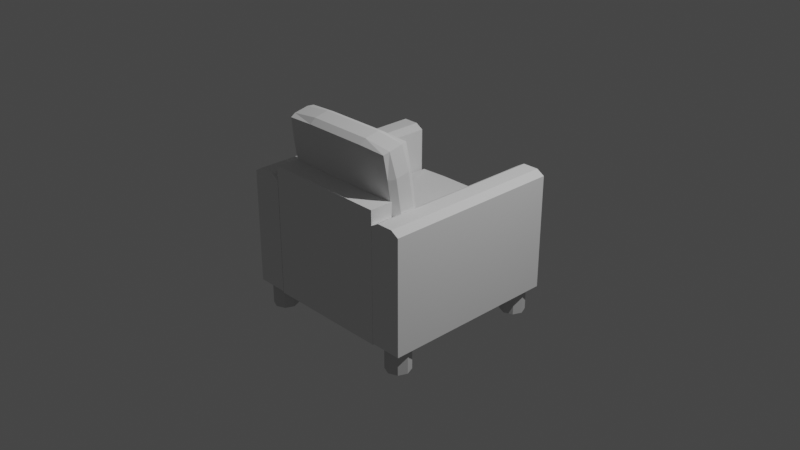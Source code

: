 # Source: simple_sofa.blend  (saved by Blender 2.82.7; exported with 4.5.12 LTS)
import bpy
from mathutils import Matrix  # noqa: F401  (used for matrix-valued properties, if any)

bpy.ops.wm.read_factory_settings(use_empty=True)
scene = bpy.context.scene
scene.name = 'Scene'

# ---- collections
col_collection = bpy.data.collections.new('Collection'); scene.collection.children.link(col_collection)

# ---- materials (node trees are filled in below, after node groups)
mat_material_001 = bpy.data.materials.new('Material.001')
mat_material_001.use_transparent_shadow = False
mat_material_001.preview_render_type = 'CUBE'
mat_material_001.diffuse_color = (0.64, 0.64, 0.64, 1.0)
mat_material_002 = bpy.data.materials.new('Material.002')
mat_material_002.use_transparent_shadow = False
mat_material_002.preview_render_type = 'CUBE'

# ---- material node trees

# ---- world
world_world = bpy.data.worlds.new('World'); scene.world = world_world
world_world.use_nodes = True; world_world.node_tree.nodes.clear()
_N = world_world.node_tree.nodes; _L = world_world.node_tree.links
n0 = _N.new('ShaderNodeOutputWorld'); n0.name = 'World Output'; n0.location = (300, 300)
n1 = _N.new('ShaderNodeBackground'); n1.name = 'Background'; n1.location = (10, 300)
n1.inputs[0].default_value = (0.05088, 0.05088, 0.05088, 1.0)
_L.new(n1.outputs[0], n0.inputs[0])
n0.is_active_output = True
world_world.color = (0.05088, 0.05088, 0.05088)
world_world.use_sun_shadow = False
world_world.sun_shadow_jitter_overblur = 0.0

# ---- cameras
cam_camera = bpy.data.cameras.new('Camera')
cam_camera.clip_end = 100.0
cam_camera.ortho_scale = 7.314

# ---- lights
light_light = bpy.data.lights.new('Light', 'POINT')
light_light.transmission_factor = 0.0
light_light.energy = 1000.0
light_light.shadow_soft_size = 0.1
light_light.shadow_maximum_resolution = 0.006
light_light.use_absolute_resolution = True

# ---- meshes
me_cube_004 = bpy.data.meshes.new('Cube.004')
me_cube_004.from_pydata([(-0.6825, -0.5967, -0.8715), (0.6825, 0.8199, -0.6209), (0.6825, -0.5967, -0.6209), (-0.6825, 0.8199, -0.8715), (0.6825, -0.5967, -0.8715), (-0.6825, -0.5967, -0.6209), (0.6825, 0.8199, -0.8715), (-0.6825, 0.8199, -0.6209), (-0.3576, 1.032, -0.6675), (-0.3576, 1.103, -0.3118), (-0.6705, 1.091, -0.3714), (-0.7152, 1.077, -0.4383), (0.3576, 1.356, -0.4128), (0.6556, 1.343, -0.414), (0.3576, 1.35, -0.6384), (0.6705, 1.312, -0.6325), (-0.3576, 1.356, -0.4128), (-0.6705, 1.312, -0.6325), (-0.6705, 0.4837, -0.2767), (-0.7152, 0.4399, -0.4964), (-0.6705, 0.4266, -0.5633), (-0.3576, 0.1669, -0.2963), (0.3576, 0.1365, -0.4491), (0.3576, 0.1611, -0.5218), (0.6705, 0.1744, -0.455), (-0.3576, 0.4247, -0.5728), (0.3576, 1.032, -0.6675), (0.6705, 1.034, -0.6579), (-0.3576, 0.4956, -0.2172), (0.6556, 1.287, -0.6942), (-0.6705, 1.034, -0.6579), (0.3576, 0.4956, -0.2172), (0.6705, 1.091, -0.3714), (-0.3576, 0.2182, -0.2353), (-0.6556, 0.2302, -0.2405), (0.6556, 0.2302, -0.2405), (0.3576, 0.2182, -0.2353), (0.3576, 0.1669, -0.2963), (0.6556, 0.1744, -0.5206), (-0.3576, 0.1365, -0.4491), (-0.6705, 0.1744, -0.455), (-0.6705, 0.2049, -0.3022), (-0.7152, 0.4704, -0.3436), (0.3576, 1.381, -0.4856), (-0.6556, 0.1744, -0.5206), (-0.7152, 1.047, -0.5911), (-0.3576, 1.381, -0.4856), (-0.3576, 1.35, -0.6384), (-0.6705, 1.343, -0.4797), (-0.6556, 1.343, -0.414), (0.7152, 0.4399, -0.4964), (-0.6556, 1.287, -0.6942), (-0.3576, 1.299, -0.6994), (0.3576, 1.299, -0.6994), (0.7152, 0.4704, -0.3436), (0.6705, 0.4266, -0.5633), (0.7152, -0.04422, -0.0489), (0.6705, 0.2049, -0.3022), (0.7152, 1.077, -0.4383), (0.6705, 1.343, -0.4797), (0.6705, 0.4837, -0.2767), (0.3576, 1.103, -0.3118), (-0.3576, 0.1611, -0.5218), (0.3576, 0.4247, -0.5728), (0.6853, -0.5817, -0.8725), (0.6853, 0.665, -0.8725), (0.7721, 0.7162, -0.8725), (0.7721, -0.5817, -0.8725), (0.9456, -0.5817, -0.8725), (0.9456, -0.5817, 1.104), (0.7721, -0.5817, 1.104), (1.032, -0.5817, -0.8725), (1.032, 0.665, -0.8725), (0.7721, 0.7162, 1.104), (0.9456, 0.7162, 1.104), (0.6853, -0.5817, 1.104), (0.9456, 0.7162, -0.8725), (0.6853, 0.665, 1.104), (1.032, 0.665, 1.104), (1.032, -0.5817, 1.104), (-0.3576, -0.121, -0.3329), (-0.3576, 0.2079, -0.3329), (-0.6705, 0.2079, -0.0489), (-0.3576, 0.2079, 1.125), (-0.6705, 0.1312, 1.125), (-0.6556, 0.2043, -0.3194), (-0.6705, 0.1312, -0.3329), (0.6556, -0.1173, -0.3194), (0.6705, -0.04422, -0.3329), (0.7152, -0.04422, 0.6003), (0.3576, -0.04422, -0.3735), (0.3576, 0.1312, -0.3735), (0.6705, 0.1312, -0.3329), (-0.7152, 0.1312, 0.6003), (-0.3576, -0.04422, 1.166), (0.3576, -0.121, -0.3329), (-0.3576, -0.1319, 0.6003), (0.3576, 0.2763, -0.0489), (0.6556, -0.1173, 1.112), (0.6705, -0.121, 0.6003), (0.6705, -0.121, -0.0489), (0.3576, -0.1319, -0.0489), (-0.3576, -0.1319, -0.0489), (0.6705, 0.2079, -0.0489), (0.3576, 0.2079, -0.3329), (0.6556, 0.2043, 1.112), (-0.3576, 0.2763, 0.6003), (-0.6705, 0.2079, 0.6003), (-0.6556, 0.2043, 1.112), (-0.3576, 0.2763, -0.0489), (0.3576, -0.04422, 1.166), (0.3576, 0.2079, 1.125), (0.6705, -0.04422, 1.125), (-0.3576, 0.1312, 1.166), (-0.7152, -0.04422, 0.6003), (-0.6705, -0.121, -0.0489), (-0.6705, -0.121, 0.6003), (-0.3576, 0.1312, -0.3735), (-0.6556, -0.1173, 1.112), (-0.6705, -0.04422, 1.125), (-0.6556, -0.1173, -0.3194), (-0.7152, 0.1312, -0.0489), (-0.7152, -0.04422, -0.0489), (-0.6705, -0.04422, -0.3329), (0.7152, 0.1312, 0.6003), (0.6705, 0.1312, 1.125), (0.6705, 0.2079, 0.6003), (0.6556, 0.2043, -0.3194), (0.7152, 0.1312, -0.0489), (-0.3576, -0.04422, -0.3735), (-1.032, -0.5817, 1.104), (0.3576, 0.1312, 1.166), (0.3576, 0.2763, 0.6003), (0.3576, -0.121, 1.125), (-0.3576, -0.121, 1.125), (0.3576, -0.1319, 0.6003), (-0.7721, 0.7162, 1.104), (-0.6853, 0.665, 1.104), (-1.032, 0.665, 1.104), (-0.6853, -0.5817, 1.104), (-0.6825, -0.5843, -0.613), (0.6825, -0.5843, -0.613), (0.6825, -0.1501, -0.613), (0.6825, -0.1501, 1.099), (-0.6825, -0.1501, 1.099), (-0.6825, -0.5843, 1.099), (-0.6825, -0.1501, -0.613), (0.6825, -0.5843, 1.099), (0.7152, 1.047, -0.5911), (-0.9456, 0.7162, 1.104), (-1.032, 0.665, -0.8725), (-0.9456, -0.5817, 1.104), (-0.7721, -0.5817, 1.104), (-1.032, -0.5817, -0.8725), (-0.7721, -0.5817, -0.8725), (-0.9456, -0.5817, -0.8725), (-0.7721, 0.7162, -0.8725), (-0.6853, 0.665, -0.8725), (-0.6853, -0.5817, -0.8725), (-0.9456, 0.7162, -0.8725), (-0.8612, -0.8461, 1.06), (-0.8612, -0.5566, 1.06), (-0.9553, -0.8461, 1.021), (-0.9553, -0.5566, 1.021), (-0.9943, -0.5566, 0.9273), (-0.9943, -0.8461, 0.9273), (-0.9553, -0.5566, 0.8332), (-0.8612, -0.5566, 0.7942), (-0.8612, -0.8461, 0.7942), (-0.7671, -0.5566, 0.8332), (-0.7282, -0.5566, 0.9273), (-0.7282, -0.8461, 0.9273), (-0.7671, -0.5566, 1.021), (-0.9553, -0.8461, 0.8332), (-0.7671, -0.8461, 0.8332), (-0.7671, -0.8461, 1.021), (0.8612, -0.5566, 1.06), (0.7671, -0.8461, 1.021), (0.7671, -0.5566, 1.021), (0.7282, -0.8461, 0.9273), (0.7282, -0.5566, 0.9273), (0.7671, -0.5566, 0.8332), (0.8612, -0.5566, 0.7942), (0.8612, -0.8461, 0.7942), (0.9553, -0.8461, 0.8332), (0.9553, -0.5566, 0.8332), (0.9943, -0.5566, 0.9273), (0.9943, -0.8461, 0.9273), (0.9553, -0.8461, 1.021), (0.9553, -0.5566, 1.021), (0.8612, -0.8461, 1.06), (0.7671, -0.8461, 0.8332), (0.8612, -0.8461, -0.5756), (0.7671, -0.8461, -0.6146), (0.7671, -0.5566, -0.6146), (0.7282, -0.8461, -0.7087), (0.7282, -0.5566, -0.7087), (0.7671, -0.8461, -0.8028), (0.7671, -0.5566, -0.8028), (0.8612, -0.8461, -0.8417), (0.8612, -0.5566, -0.8417), (0.9553, -0.5566, -0.8028), (0.9553, -0.8461, -0.8028), (0.9943, -0.5566, -0.7087), (0.9943, -0.8461, -0.7087), (0.9553, -0.5566, -0.6146), (0.9553, -0.8461, -0.6146), (0.8612, -0.5566, -0.5756), (-0.8612, -0.5566, -0.5756), (-0.9553, -0.8461, -0.6146), (-0.9553, -0.5566, -0.6146), (-0.9943, -0.8461, -0.7087), (-0.9943, -0.5566, -0.7087), (-0.9553, -0.5566, -0.8028), (-0.8612, -0.8461, -0.8417), (-0.8612, -0.5566, -0.8417), (-0.7671, -0.8461, -0.8028), (-0.7671, -0.5566, -0.8028), (-0.7282, -0.8461, -0.7087), (-0.7282, -0.5566, -0.7087), (-0.7671, -0.5566, -0.6146), (-0.7671, -0.8461, -0.6146), (-0.8612, -0.8461, -0.5756), (-0.9553, -0.8461, -0.8028)], [], [(6, 0, 3), (4, 0, 6), (1, 4, 6), (2, 4, 1), (7, 2, 1), (5, 2, 7), (3, 5, 7), (0, 5, 3), (5, 4, 2), (0, 4, 5), (3, 1, 6), (7, 1, 3), (51, 8, 30), (52, 8, 51), (49, 9, 16), (10, 9, 49), (34, 21, 33), (41, 21, 34), (49, 11, 10), (48, 11, 49), (13, 43, 12), (59, 43, 13), (29, 148, 27), (15, 148, 29), (32, 54, 58), (60, 54, 32), (59, 14, 43), (15, 14, 59), (43, 16, 12), (46, 16, 43), (53, 47, 14), (52, 47, 53), (48, 45, 11), (17, 45, 48), (11, 18, 10), (42, 18, 11), (30, 19, 45), (20, 19, 30), (41, 39, 21), (40, 39, 41), (21, 36, 33), (37, 36, 21), (62, 22, 39), (23, 22, 62), (37, 24, 57), (22, 24, 37), (10, 28, 9), (18, 28, 10), (52, 26, 8), (53, 26, 52), (8, 63, 25), (26, 63, 8), (27, 63, 26), (55, 63, 27), (20, 62, 44), (25, 62, 20), (9, 31, 61), (28, 31, 9), (63, 38, 23), (55, 38, 63), (53, 27, 26), (29, 27, 53), (8, 20, 30), (25, 20, 8), (33, 31, 28), (36, 31, 33), (12, 32, 13), (61, 32, 12), (39, 37, 21), (22, 37, 39), (31, 35, 60), (36, 35, 31), (18, 33, 28), (34, 33, 18), (61, 16, 9), (12, 16, 61), (36, 57, 35), (37, 57, 36), (45, 42, 11), (19, 42, 45), (22, 38, 24), (23, 38, 22), (40, 62, 39), (44, 62, 40), (42, 40, 41), (19, 40, 42), (18, 41, 34), (42, 41, 18), (14, 46, 43), (47, 46, 14), (19, 44, 40), (20, 44, 19), (17, 30, 45), (51, 30, 17), (46, 17, 48), (47, 17, 46), (16, 48, 49), (46, 48, 16), (58, 50, 148), (54, 50, 58), (47, 51, 17), (52, 51, 47), (15, 53, 14), (29, 53, 15), (50, 57, 24), (54, 57, 50), (55, 24, 38), (50, 24, 55), (88, 128, 56), (92, 128, 88), (54, 35, 57), (60, 35, 54), (59, 32, 58), (13, 32, 59), (148, 55, 27), (50, 55, 148), (61, 60, 32), (31, 60, 61), (25, 23, 62), (63, 23, 25), (66, 68, 67), (76, 68, 66), (65, 67, 64), (66, 67, 65), (69, 67, 68), (70, 67, 69), (79, 68, 71), (69, 68, 79), (77, 70, 73), (75, 70, 77), (78, 69, 79), (74, 69, 78), (76, 71, 68), (72, 71, 76), (69, 73, 70), (74, 73, 69), (64, 77, 65), (75, 77, 64), (67, 75, 64), (70, 75, 67), (73, 76, 66), (74, 76, 73), (78, 76, 74), (72, 76, 78), (65, 73, 66), (77, 73, 65), (71, 78, 79), (72, 78, 71), (120, 102, 115), (80, 102, 120), (85, 109, 81), (82, 109, 85), (108, 113, 83), (84, 113, 108), (85, 121, 82), (86, 121, 85), (127, 91, 104), (92, 91, 127), (87, 56, 100), (88, 56, 87), (56, 99, 100), (89, 99, 56), (92, 90, 91), (88, 90, 92), (121, 107, 82), (93, 107, 121), (84, 94, 113), (119, 94, 84), (82, 106, 109), (107, 106, 82), (80, 101, 102), (95, 101, 80), (102, 135, 96), (101, 135, 102), (100, 135, 101), (99, 135, 100), (116, 134, 118), (96, 134, 116), (109, 132, 97), (106, 132, 109), (135, 98, 133), (99, 98, 135), (95, 100, 101), (87, 100, 95), (102, 116, 115), (96, 116, 102), (83, 132, 106), (111, 132, 83), (104, 103, 127), (97, 103, 104), (113, 110, 131), (94, 110, 113), (132, 105, 126), (111, 105, 132), (107, 83, 106), (108, 83, 107), (97, 81, 109), (104, 81, 97), (134, 110, 94), (133, 110, 134), (111, 125, 105), (131, 125, 111), (93, 119, 84), (114, 119, 93), (110, 98, 112), (133, 98, 110), (119, 134, 94), (118, 134, 119), (113, 111, 83), (131, 111, 113), (115, 114, 122), (116, 114, 115), (107, 84, 108), (93, 84, 107), (91, 129, 117), (90, 129, 91), (114, 118, 119), (116, 118, 114), (123, 115, 122), (120, 115, 123), (121, 114, 93), (122, 114, 121), (95, 129, 90), (80, 129, 95), (81, 86, 85), (117, 86, 81), (89, 125, 112), (124, 125, 89), (129, 120, 123), (80, 120, 129), (88, 95, 90), (87, 95, 88), (86, 122, 121), (123, 122, 86), (103, 124, 128), (126, 124, 103), (99, 112, 98), (89, 112, 99), (124, 105, 125), (126, 105, 124), (92, 103, 128), (127, 103, 92), (56, 124, 89), (128, 124, 56), (117, 123, 86), (129, 123, 117), (153, 138, 150), (130, 138, 153), (131, 112, 125), (110, 112, 131), (97, 126, 103), (132, 126, 97), (96, 133, 134), (135, 133, 96), (157, 136, 137), (156, 136, 157), (138, 159, 150), (149, 159, 138), (136, 159, 149), (156, 159, 136), (154, 139, 152), (158, 139, 154), (158, 137, 139), (157, 137, 158), (15, 58, 148), (59, 58, 15), (151, 136, 149), (152, 136, 151), (159, 153, 150), (155, 153, 159), (138, 151, 149), (130, 151, 138), (137, 152, 139), (136, 152, 137), (130, 155, 151), (153, 155, 130), (151, 154, 152), (155, 154, 151), (157, 154, 156), (158, 154, 157), (156, 155, 159), (154, 155, 156), (91, 81, 104), (117, 81, 91), (140, 147, 145), (141, 147, 140), (146, 143, 142), (144, 143, 146), (144, 147, 143), (145, 147, 144), (146, 145, 144), (140, 145, 146), (142, 140, 146), (141, 140, 142), (141, 143, 147), (142, 143, 141), (163, 160, 161), (162, 160, 163), (164, 162, 163), (165, 162, 164), (166, 165, 164), (173, 165, 166), (167, 173, 166), (168, 173, 167), (169, 168, 167), (174, 168, 169), (170, 174, 169), (171, 174, 170), (172, 171, 170), (175, 171, 172), (161, 175, 172), (160, 175, 161), (178, 190, 176), (177, 190, 178), (180, 177, 178), (179, 177, 180), (181, 179, 180), (191, 179, 181), (182, 191, 181), (183, 191, 182), (185, 183, 182), (184, 183, 185), (186, 184, 185), (187, 184, 186), (189, 187, 186), (188, 187, 189), (176, 188, 189), (190, 188, 176), (177, 184, 188), (194, 192, 207), (193, 192, 194), (196, 193, 194), (195, 193, 196), (198, 195, 196), (197, 195, 198), (200, 197, 198), (199, 197, 200), (201, 199, 200), (202, 199, 201), (203, 202, 201), (204, 202, 203), (205, 204, 203), (206, 204, 205), (207, 206, 205), (192, 206, 207), (192, 202, 193), (210, 222, 208), (209, 222, 210), (212, 209, 210), (211, 209, 212), (213, 211, 212), (223, 211, 213), (215, 223, 213), (214, 223, 215), (217, 214, 215), (216, 214, 217), (219, 216, 217), (218, 216, 219), (220, 218, 219), (221, 218, 220), (208, 221, 220), (222, 221, 208), (214, 221, 223), (168, 175, 173), (191, 177, 179), (177, 188, 190), (188, 184, 187), (184, 191, 183), (191, 184, 177), (193, 202, 195), (195, 202, 197), (197, 202, 199), (202, 206, 204), (206, 202, 192), (223, 221, 211), (211, 221, 209), (209, 221, 222), (221, 216, 218), (216, 221, 214), (173, 162, 165), (162, 173, 160), (160, 173, 175), (175, 174, 171), (174, 175, 168)])
me_cube_004.polygons.foreach_set('material_index', [1, 1, 1, 1, 1, 1, 1, 1, 1, 1, 1, 1, 1, 1, 1, 1, 1, 1, 1, 1, 1, 1, 1, 1, 1, 1, 1, 1, 1, 1, 1, 1, 1, 1, 1, 1, 1, 1, 1, 1, 1, 1, 1, 1, 1, 1, 1, 1, 1, 1, 1, 1, 1, 1, 1, 1, 1, 1, 1, 1, 1, 1, 1, 1, 1, 1, 1, 1, 1, 1, 1, 1, 1, 1, 1, 1, 1, 1, 1, 1, 1, 1, 1, 1, 1, 1, 1, 1, 1, 1, 1, 1, 1, 1, 1, 1, 1, 1, 1, 1, 1, 1, 1, 1, 1, 1, 1, 1, 1, 1, 1, 1, 1, 1, 1, 1, 1, 1, 1, 1, 1, 1, 1, 1, 1, 1, 1, 1, 1, 1, 1, 1, 1, 1, 1, 1, 1, 1, 1, 1, 1, 1, 1, 1, 1, 1, 1, 1, 1, 1, 1, 1, 1, 1, 1, 1, 1, 1, 1, 1, 1, 1, 1, 1, 1, 1, 1, 1, 1, 1, 1, 1, 1, 1, 1, 1, 1, 1, 1, 1, 1, 1, 1, 1, 1, 1, 1, 1, 1, 1, 1, 1, 1, 1, 1, 1, 1, 1, 1, 1, 1, 1, 1, 1, 1, 1, 1, 1, 1, 1, 1, 1, 1, 1, 1, 1, 1, 1, 1, 1, 1, 1, 1, 1, 1, 1, 1, 1, 1, 1, 1, 1, 1, 1, 1, 1, 1, 1, 1, 1, 1, 1, 1, 1, 1, 1, 1, 1, 1, 1, 1, 1, 1, 1, 1, 1, 1, 1, 1, 1, 1, 1, 1, 1, 1, 1, 1, 1, 1, 1, 1, 1, 1, 1, 1, 1, 1, 1, 1, 1, 1, 1, 1, 1, 0, 0, 0, 0, 0, 0, 0, 0, 0, 0, 0, 0, 0, 0, 0, 0, 0, 0, 0, 0, 0, 0, 0, 0, 0, 0, 0, 0, 0, 0, 0, 0, 0, 0, 0, 0, 0, 0, 0, 0, 0, 0, 0, 0, 0, 0, 0, 0, 0, 0, 0, 0, 0, 0, 0, 0, 0, 0, 0, 0, 0, 0, 0, 0, 0, 0, 0, 0, 0, 0, 0, 0, 0, 0, 0, 0, 0, 0, 0, 0, 0, 0, 0, 0, 0, 0, 0, 0, 0, 0, 0, 0, 0, 0, 0, 0, 0, 0, 0, 0])
_uv = me_cube_004.uv_layers.new(name='UVMap')
_uv.uv.foreach_set('vector', [0.3617, 0.4478, 0.5597, 0.2423, 0.5597, 0.4478, 0.3617, 0.2423, 0.5597, 0.2423, 0.3617, 0.4478, 0.3253, 0.4478, 0.3617, 0.2423, 0.3617, 0.4478, 0.3253, 0.2423, 0.3617, 0.2423, 0.3253, 0.4478, 0.5597, 0.0004566, 0.3617, 0.2059, 0.3617, 0.0004567, 0.5597, 0.2059, 0.3617, 0.2059, 0.5597, 0.0004566, 0.5597, 0.4478, 0.596, 0.2423, 0.596, 0.4478, 0.5597, 0.2423, 0.596, 0.2423, 0.5597, 0.4478, 0.5597, 0.2059, 0.3617, 0.2423, 0.3617, 0.2059, 0.5597, 0.2423, 0.3617, 0.2423, 0.5597, 0.2059, 0.5597, 0.4478, 0.3617, 0.4841, 0.3617, 0.4478, 0.5597, 0.4841, 0.3617, 0.4841, 0.5597, 0.4478, 0.9439, 0.002624, 0.9067, 0.04587, 0.9068, 0.0004619, 0.9458, 0.04586, 0.9067, 0.04587, 0.9439, 0.002624, 0.944, 0.1939, 0.9067, 0.15, 0.9463, 0.1503, 0.9066, 0.1963, 0.9067, 0.15, 0.944, 0.1939, 0.9554, 0.1755, 0.9657, 0.2194, 0.9542, 0.2191, 0.9652, 0.1735, 0.9657, 0.2194, 0.9554, 0.1755, 0.9982, 0.1674, 0.9878, 0.1291, 0.9996, 0.1299, 0.9883, 0.1687, 0.9878, 0.1291, 0.9982, 0.1674, 0.9979, 0.3662, 0.9882, 0.3223, 0.9994, 0.3225, 0.9882, 0.3682, 0.9882, 0.3223, 0.9979, 0.3662, 0.9203, 0.3661, 0.9101, 0.3284, 0.922, 0.3284, 0.9104, 0.3681, 0.9101, 0.3284, 0.9203, 0.3661, 0.8759, 0.3302, 0.8878, 0.2414, 0.8876, 0.3294, 0.8759, 0.2414, 0.8878, 0.2414, 0.8759, 0.3302, 0.9882, 0.3682, 0.9657, 0.3223, 0.9882, 0.3223, 0.9652, 0.3681, 0.9657, 0.3223, 0.9882, 0.3682, 0.9882, 0.3223, 0.9994, 0.2191, 0.9994, 0.3225, 0.9883, 0.2194, 0.9994, 0.2191, 0.9882, 0.3223, 0.9542, 0.3226, 0.9657, 0.2194, 0.9657, 0.3223, 0.9542, 0.2191, 0.9657, 0.2194, 0.9542, 0.3226, 0.9883, 0.1687, 0.9654, 0.1281, 0.9878, 0.1291, 0.9651, 0.1678, 0.9654, 0.1281, 0.9883, 0.1687, 0.9878, 0.1291, 0.9996, 0.04109, 0.9996, 0.1299, 0.9877, 0.04109, 0.9996, 0.04109, 0.9878, 0.1291, 0.9535, 0.1281, 0.9653, 0.04007, 0.9654, 0.1281, 0.9535, 0.03928, 0.9653, 0.04007, 0.9535, 0.1281, 0.9652, 0.1735, 0.9883, 0.2194, 0.9657, 0.2194, 0.9882, 0.1735, 0.9883, 0.2194, 0.9652, 0.1735, 0.9657, 0.2194, 0.9542, 0.3226, 0.9542, 0.2191, 0.9657, 0.3223, 0.9542, 0.3226, 0.9657, 0.2194, 0.9994, 0.2191, 0.9882, 0.3223, 0.9883, 0.2194, 0.9994, 0.3225, 0.9882, 0.3223, 0.9994, 0.2191, 0.9657, 0.3223, 0.9882, 0.3682, 0.9652, 0.3681, 0.9882, 0.3223, 0.9882, 0.3682, 0.9657, 0.3223, 0.9066, 0.1963, 0.8179, 0.1499, 0.9067, 0.15, 0.8171, 0.1962, 0.8179, 0.1499, 0.9066, 0.1963, 0.9458, 0.04586, 0.9067, 0.1496, 0.9067, 0.04587, 0.9458, 0.1496, 0.9067, 0.1496, 0.9458, 0.04586, 0.9067, 0.04587, 0.8176, 0.1496, 0.8176, 0.04587, 0.9067, 0.1496, 0.8176, 0.1496, 0.9067, 0.04587, 0.9068, 0.195, 0.8176, 0.1496, 0.9067, 0.1496, 0.8177, 0.195, 0.8176, 0.1496, 0.9068, 0.195, 0.8177, 0.0004566, 0.7787, 0.04586, 0.7805, 0.002616, 0.8176, 0.04587, 0.7787, 0.04586, 0.8177, 0.0004566, 0.9067, 0.15, 0.8177, 0.04656, 0.9065, 0.04661, 0.8179, 0.1499, 0.8177, 0.04656, 0.9067, 0.15, 0.8176, 0.1496, 0.7805, 0.1929, 0.7787, 0.1496, 0.8177, 0.195, 0.7805, 0.1929, 0.8176, 0.1496, 0.9458, 0.1496, 0.9068, 0.195, 0.9067, 0.1496, 0.9439, 0.1929, 0.9068, 0.195, 0.9458, 0.1496, 0.9067, 0.04587, 0.8177, 0.0004566, 0.9068, 0.0004619, 0.8176, 0.04587, 0.8177, 0.0004566, 0.9067, 0.04587, 0.7775, 0.1502, 0.8177, 0.04656, 0.8179, 0.1499, 0.7775, 0.04627, 0.8177, 0.04656, 0.7775, 0.1502, 0.9463, 0.04627, 0.9065, 0.0002081, 0.9439, 0.002624, 0.9065, 0.04661, 0.9065, 0.0002081, 0.9463, 0.04627, 0.9883, 0.2194, 0.9657, 0.3223, 0.9657, 0.2194, 0.9882, 0.3223, 0.9657, 0.3223, 0.9883, 0.2194, 0.8177, 0.04656, 0.7797, 0.002861, 0.817, 0.0003802, 0.7775, 0.04627, 0.7797, 0.002861, 0.8177, 0.04656, 0.8171, 0.1962, 0.7775, 0.1502, 0.8179, 0.1499, 0.7797, 0.1937, 0.7775, 0.1502, 0.8171, 0.1962, 0.9065, 0.04661, 0.9463, 0.1503, 0.9067, 0.15, 0.9463, 0.04627, 0.9463, 0.1503, 0.9065, 0.04661, 0.9542, 0.3226, 0.9652, 0.3681, 0.9554, 0.3661, 0.9657, 0.3223, 0.9652, 0.3681, 0.9542, 0.3226, 0.9654, 0.1281, 0.9877, 0.04109, 0.9878, 0.1291, 0.9653, 0.04007, 0.9877, 0.04109, 0.9654, 0.1281, 0.9882, 0.3223, 0.9979, 0.3662, 0.9882, 0.3682, 0.9994, 0.3225, 0.9979, 0.3662, 0.9882, 0.3223, 0.9882, 0.1735, 0.9994, 0.2191, 0.9883, 0.2194, 0.9979, 0.1755, 0.9994, 0.2191, 0.9882, 0.1735, 0.9877, 0.04109, 0.9648, 0.0004566, 0.988, 0.001303, 0.9653, 0.04007, 0.9648, 0.0004566, 0.9877, 0.04109, 0.9996, 0.04109, 0.988, 0.001303, 0.9979, 0.003304, 0.9877, 0.04109, 0.988, 0.001303, 0.9996, 0.04109, 0.9657, 0.3223, 0.9883, 0.2194, 0.9882, 0.3223, 0.9657, 0.2194, 0.9883, 0.2194, 0.9657, 0.3223, 0.9653, 0.04007, 0.955, 0.001701, 0.9648, 0.0004566, 0.9535, 0.03928, 0.955, 0.001701, 0.9653, 0.04007, 0.9651, 0.1678, 0.9535, 0.1281, 0.9654, 0.1281, 0.9552, 0.1658, 0.9535, 0.1281, 0.9651, 0.1678, 0.9883, 0.2194, 0.9652, 0.1735, 0.9882, 0.1735, 0.9657, 0.2194, 0.9652, 0.1735, 0.9883, 0.2194, 0.9994, 0.2191, 0.9882, 0.1735, 0.9979, 0.1755, 0.9883, 0.2194, 0.9882, 0.1735, 0.9994, 0.2191, 0.8876, 0.3294, 0.9102, 0.2404, 0.9101, 0.3284, 0.8878, 0.2414, 0.9102, 0.2404, 0.8876, 0.3294, 0.9657, 0.2194, 0.9554, 0.1755, 0.9652, 0.1735, 0.9542, 0.2191, 0.9554, 0.1755, 0.9657, 0.2194, 0.9652, 0.3681, 0.9542, 0.3226, 0.9657, 0.3223, 0.9554, 0.3661, 0.9542, 0.3226, 0.9652, 0.3681, 0.9102, 0.2404, 0.8875, 0.2016, 0.9106, 0.2008, 0.8878, 0.2414, 0.8875, 0.2016, 0.9102, 0.2404, 0.922, 0.2396, 0.9106, 0.2008, 0.9205, 0.202, 0.9102, 0.2404, 0.9106, 0.2008, 0.922, 0.2396, 0.6524, 0.2011, 0.678, 0.2429, 0.6528, 0.2428, 0.6783, 0.2011, 0.678, 0.2429, 0.6524, 0.2011, 0.8878, 0.2414, 0.8775, 0.2036, 0.8875, 0.2016, 0.8759, 0.2414, 0.8775, 0.2036, 0.8878, 0.2414, 0.8872, 0.369, 0.8759, 0.3302, 0.8876, 0.3294, 0.8773, 0.3677, 0.8759, 0.3302, 0.8872, 0.369, 0.9101, 0.3284, 0.922, 0.2396, 0.922, 0.3284, 0.9102, 0.2404, 0.922, 0.2396, 0.9101, 0.3284, 0.9065, 0.04661, 0.817, 0.0003802, 0.9065, 0.0002081, 0.8177, 0.04656, 0.817, 0.0003802, 0.9065, 0.04661, 0.8176, 0.04587, 0.7787, 0.1496, 0.7787, 0.04586, 0.8176, 0.1496, 0.7787, 0.1496, 0.8176, 0.04587, 0.2235, 0.1932, 0.1983, 0.004947, 0.2235, 0.004947, 0.1983, 0.1932, 0.1983, 0.004947, 0.2235, 0.1932, 0.2361, 0.1858, 0.2235, 0.004947, 0.2361, 0.004947, 0.2235, 0.1932, 0.2235, 0.004947, 0.2361, 0.1858, 0.736, 0.4834, 0.7109, 0.1967, 0.736, 0.1967, 0.7109, 0.4834, 0.7109, 0.1967, 0.736, 0.4834, 0.7486, 0.4834, 0.736, 0.1967, 0.7486, 0.1967, 0.736, 0.4834, 0.736, 0.1967, 0.7486, 0.4834, 0.2361, 0.1858, 0.2235, 0.004946, 0.2235, 0.1932, 0.2361, 0.004946, 0.2235, 0.004946, 0.2361, 0.1858, 0.1858, 0.1858, 0.1983, 0.004946, 0.1858, 0.004946, 0.1983, 0.1932, 0.1983, 0.004946, 0.1858, 0.1858, 0.1983, 0.1932, 0.1858, 0.004947, 0.1983, 0.004947, 0.1858, 0.1858, 0.1858, 0.004947, 0.1983, 0.1932, 0.1983, 0.004946, 0.2235, 0.1932, 0.2235, 0.004946, 0.1983, 0.1932, 0.2235, 0.1932, 0.1983, 0.004946, 0.1825, 0.00137, 0.001708, 0.2881, 0.001708, 0.00137, 0.1825, 0.2881, 0.001708, 0.2881, 0.1825, 0.00137, 0.7109, 0.1967, 0.6983, 0.4834, 0.6983, 0.1967, 0.7109, 0.4834, 0.6983, 0.4834, 0.7109, 0.1967, 0.8492, 0.4827, 0.824, 0.1959, 0.8492, 0.1959, 0.824, 0.4827, 0.824, 0.1959, 0.8492, 0.4827, 0.8094, 0.4827, 0.824, 0.1959, 0.824, 0.4827, 0.8094, 0.1959, 0.824, 0.1959, 0.8094, 0.4827, 0.8638, 0.1959, 0.8492, 0.4827, 0.8492, 0.1959, 0.8638, 0.4827, 0.8492, 0.4827, 0.8638, 0.1959, 0.001708, 0.00137, 0.1825, 0.2881, 0.001708, 0.2881, 0.1825, 0.00137, 0.1825, 0.2881, 0.001708, 0.00137, 0.5705, 0.1922, 0.6098, 0.1489, 0.6097, 0.1943, 0.5685, 0.1489, 0.6098, 0.1489, 0.5705, 0.1922, 0.5698, 0.0009382, 0.6096, 0.04476, 0.5674, 0.04432, 0.6092, -0.001581, 0.6096, 0.04476, 0.5698, 0.0009382, 0.9492, 0.2616, 0.9605, 0.3054, 0.9479, 0.3052, 0.9602, 0.2596, 0.9605, 0.3054, 0.9492, 0.2616, 0.004342, 0.2877, 0.0157, 0.3277, 0.002836, 0.3273, 0.01537, 0.286, 0.0157, 0.3277, 0.004342, 0.2877, 0.9492, 0.2616, 0.9605, 0.3054, 0.9479, 0.3052, 0.9602, 0.2596, 0.9605, 0.3054, 0.9492, 0.2616, 0.6414, 0.2028, 0.6528, 0.2428, 0.6399, 0.2424, 0.6524, 0.2011, 0.6528, 0.2428, 0.6414, 0.2028, 0.6528, 0.2428, 0.6397, 0.3363, 0.6399, 0.2424, 0.6525, 0.3362, 0.6397, 0.3363, 0.6528, 0.2428, 0.9602, 0.2596, 0.9858, 0.3055, 0.9605, 0.3054, 0.986, 0.2596, 0.9858, 0.3055, 0.9602, 0.2596, 0.0157, 0.3277, 0.002587, 0.4213, 0.002836, 0.3273, 0.01544, 0.4211, 0.002587, 0.4213, 0.0157, 0.3277, 0.9602, 0.2596, 0.9858, 0.3055, 0.9605, 0.3054, 0.986, 0.2596, 0.9858, 0.3055, 0.9602, 0.2596, 0.6092, -0.001581, 0.7034, 0.04483, 0.6096, 0.04476, 0.7036, -0.001731, 0.7034, 0.04483, 0.6092, -0.001581, 0.5685, 0.1489, 0.6098, 0.04518, 0.6098, 0.1489, 0.5685, 0.04517, 0.6098, 0.04518, 0.5685, 0.1489, 0.6098, 0.1489, 0.7039, 0.04518, 0.7039, 0.1489, 0.6098, 0.04518, 0.7039, 0.04518, 0.6098, 0.1489, 0.6097, -0.0002353, 0.7039, 0.04518, 0.6098, 0.04518, 0.7039, -0.0002459, 0.7039, 0.04518, 0.6097, -0.0002353, 0.7039, 0.1943, 0.7801, 0.1489, 0.7781, 0.1922, 0.7039, 0.1489, 0.7801, 0.1489, 0.7039, 0.1943, 0.6096, 0.04476, 0.7034, 0.1483, 0.6096, 0.1479, 0.7034, 0.04483, 0.7034, 0.1483, 0.6096, 0.04476, 0.7039, 0.04518, 0.7781, 0.001919, 0.7801, 0.04516, 0.7039, -0.0002459, 0.7781, 0.001919, 0.7039, 0.04518, 0.5685, 0.04517, 0.6097, -0.0002353, 0.6098, 0.04518, 0.5705, 0.001927, 0.6097, -0.0002353, 0.5685, 0.04517, 0.6098, 0.1489, 0.7039, 0.1943, 0.6097, 0.1943, 0.7039, 0.1489, 0.7039, 0.1943, 0.6098, 0.1489, 0.7803, 0.04446, 0.7034, 0.1483, 0.7034, 0.04483, 0.7803, 0.1487, 0.7034, 0.1483, 0.7803, 0.04446, 0.5671, 0.1482, 0.6091, 0.1945, 0.5695, 0.1919, 0.6096, 0.1479, 0.6091, 0.1945, 0.5671, 0.1482, 0.9605, 0.3054, 0.9858, 0.4084, 0.9604, 0.4084, 0.9858, 0.3055, 0.9858, 0.4084, 0.9605, 0.3054, 0.7034, 0.1483, 0.7781, 0.1922, 0.7035, 0.1948, 0.7803, 0.1487, 0.7781, 0.1922, 0.7034, 0.1483, 0.7036, -0.001731, 0.7803, 0.04446, 0.7034, 0.04483, 0.7782, 0.0009729, 0.7803, 0.04446, 0.7036, -0.001731, 0.6096, 0.1479, 0.5674, 0.04432, 0.6096, 0.04476, 0.5671, 0.1482, 0.5674, 0.04432, 0.6096, 0.1479, 0.9984, 0.3052, 0.9858, 0.4084, 0.9858, 0.3055, 0.9984, 0.4087, 0.9858, 0.4084, 0.9984, 0.3052, 0.9479, 0.4086, 0.9602, 0.4543, 0.9492, 0.4523, 0.9604, 0.4084, 0.9602, 0.4543, 0.9479, 0.4086, 0.01544, 0.4211, 0.04094, 0.4977, 0.0152, 0.4977, 0.04088, 0.4211, 0.04094, 0.4977, 0.01544, 0.4211, 0.9858, 0.4084, 0.997, 0.4523, 0.986, 0.4543, 0.9984, 0.4087, 0.997, 0.4523, 0.9858, 0.4084, 0.986, 0.2596, 0.9984, 0.3052, 0.9858, 0.3055, 0.997, 0.2616, 0.9984, 0.3052, 0.986, 0.2596, 0.9605, 0.3054, 0.9479, 0.4086, 0.9479, 0.3052, 0.9604, 0.4084, 0.9479, 0.4086, 0.9605, 0.3054, 0.05374, 0.3275, 0.04088, 0.4211, 0.04092, 0.3278, 0.0538, 0.4214, 0.04088, 0.4211, 0.05374, 0.3275, 0.002587, 0.4213, 0.0152, 0.4977, 0.004246, 0.4959, 0.01544, 0.4211, 0.0152, 0.4977, 0.002587, 0.4213, 0.9605, 0.3054, 0.9858, 0.4084, 0.9604, 0.4084, 0.9858, 0.3055, 0.9858, 0.4084, 0.9605, 0.3054, 0.04088, 0.4211, 0.05189, 0.4959, 0.04094, 0.4977, 0.0538, 0.4214, 0.05189, 0.4959, 0.04088, 0.4211, 0.04125, 0.286, 0.05374, 0.3275, 0.04092, 0.3278, 0.0523, 0.2878, 0.05374, 0.3275, 0.04125, 0.286, 0.0157, 0.3277, 0.04088, 0.4211, 0.01544, 0.4211, 0.04092, 0.3278, 0.04088, 0.4211, 0.0157, 0.3277, 0.9984, 0.3052, 0.9858, 0.4084, 0.9858, 0.3055, 0.9984, 0.4087, 0.9858, 0.4084, 0.9984, 0.3052, 0.9479, 0.4086, 0.9602, 0.4543, 0.9492, 0.4523, 0.9604, 0.4084, 0.9602, 0.4543, 0.9479, 0.4086, 0.6525, 0.3362, 0.678, 0.4128, 0.6523, 0.4128, 0.6779, 0.3362, 0.678, 0.4128, 0.6525, 0.3362, 0.9858, 0.4084, 0.997, 0.4523, 0.986, 0.4543, 0.9984, 0.4087, 0.997, 0.4523, 0.9858, 0.4084, 0.986, 0.2596, 0.9984, 0.3052, 0.9858, 0.3055, 0.997, 0.2616, 0.9984, 0.3052, 0.986, 0.2596, 0.01537, 0.286, 0.04092, 0.3278, 0.0157, 0.3277, 0.04125, 0.286, 0.04092, 0.3278, 0.01537, 0.286, 0.6908, 0.2426, 0.6779, 0.3362, 0.678, 0.2429, 0.6909, 0.3364, 0.6779, 0.3362, 0.6908, 0.2426, 0.6397, 0.3363, 0.6523, 0.4128, 0.6413, 0.411, 0.6525, 0.3362, 0.6523, 0.4128, 0.6397, 0.3363, 0.6779, 0.3362, 0.689, 0.411, 0.678, 0.4128, 0.6909, 0.3364, 0.689, 0.411, 0.6779, 0.3362, 0.6783, 0.2011, 0.6908, 0.2426, 0.678, 0.2429, 0.6894, 0.2029, 0.6908, 0.2426, 0.6783, 0.2011, 0.6528, 0.2428, 0.6779, 0.3362, 0.6525, 0.3362, 0.678, 0.2429, 0.6779, 0.3362, 0.6528, 0.2428, 0.9604, 0.4084, 0.986, 0.4543, 0.9602, 0.4543, 0.9858, 0.4084, 0.986, 0.4543, 0.9604, 0.4084, 0.1825, 0.00137, 0.001708, 0.2881, 0.001708, 0.00137, 0.1825, 0.2881, 0.001708, 0.2881, 0.1825, 0.00137, 0.9604, 0.4084, 0.986, 0.4543, 0.9602, 0.4543, 0.9858, 0.4084, 0.986, 0.4543, 0.9604, 0.4084, 0.6096, 0.1479, 0.7035, 0.1948, 0.6091, 0.1945, 0.7034, 0.1483, 0.7035, 0.1948, 0.6096, 0.1479, 0.7039, 0.1489, 0.7801, 0.04516, 0.7801, 0.1489, 0.7039, 0.04518, 0.7801, 0.04516, 0.7039, 0.1489, 0.8094, 0.1959, 0.824, 0.4827, 0.8094, 0.4827, 0.824, 0.1959, 0.824, 0.4827, 0.8094, 0.1959, 0.8638, 0.4827, 0.8492, 0.1959, 0.8638, 0.1959, 0.8492, 0.4827, 0.8492, 0.1959, 0.8638, 0.4827, 0.824, 0.4827, 0.8492, 0.1959, 0.8492, 0.4827, 0.824, 0.1959, 0.8492, 0.1959, 0.824, 0.4827, 0.7685, 0.4829, 0.756, 0.1961, 0.7685, 0.1961, 0.756, 0.4829, 0.756, 0.1961, 0.7685, 0.4829, 0.001708, 0.00137, 0.1825, 0.2881, 0.001708, 0.2881, 0.1825, 0.00137, 0.1825, 0.2881, 0.001708, 0.00137, 0.9104, 0.3681, 0.8876, 0.3294, 0.9101, 0.3284, 0.8872, 0.369, 0.8876, 0.3294, 0.9104, 0.3681, 0.1983, 0.004947, 0.2235, 0.1932, 0.1983, 0.1932, 0.2235, 0.004947, 0.2235, 0.1932, 0.1983, 0.004947, 0.2235, 0.1932, 0.2361, 0.004947, 0.2361, 0.1858, 0.2235, 0.004947, 0.2361, 0.004947, 0.2235, 0.1932, 0.1858, 0.1858, 0.1983, 0.004947, 0.1983, 0.1932, 0.1858, 0.004947, 0.1983, 0.004947, 0.1858, 0.1858, 0.2361, 0.1858, 0.2235, 0.004947, 0.2361, 0.004947, 0.2235, 0.1932, 0.2235, 0.004947, 0.2361, 0.1858, 0.8063, 0.1961, 0.7937, 0.4829, 0.7937, 0.1961, 0.8063, 0.4829, 0.7937, 0.4829, 0.8063, 0.1961, 0.7937, 0.1961, 0.7685, 0.4829, 0.7685, 0.1961, 0.7937, 0.4829, 0.7685, 0.4829, 0.7937, 0.1961, 0.1858, 0.1858, 0.1983, 0.004947, 0.1983, 0.1932, 0.1858, 0.004947, 0.1983, 0.004947, 0.1858, 0.1858, 0.1983, 0.1932, 0.2235, 0.004947, 0.2235, 0.1932, 0.1983, 0.004947, 0.2235, 0.004947, 0.1983, 0.1932, 0.9605, 0.3054, 0.9479, 0.4086, 0.9479, 0.3052, 0.9604, 0.4084, 0.9479, 0.4086, 0.9605, 0.3054, 0.5217, 0.5019, 0.9179, 0.9988, 0.5217, 0.9988, 0.9179, 0.5019, 0.9179, 0.9988, 0.5217, 0.5019, 0.5217, 0.9988, 0.9179, 0.5019, 0.9179, 0.9988, 0.5217, 0.5019, 0.9179, 0.5019, 0.5217, 0.9988, 0.5219, 0.6278, 0.9182, 0.5017, 0.9182, 0.6278, 0.5219, 0.5017, 0.9182, 0.5017, 0.5219, 0.6278, 0.4699, 0.6279, 0.9675, 0.5017, 0.9675, 0.6279, 0.4699, 0.5017, 0.9675, 0.5017, 0.4699, 0.6279, 0.9182, 0.5017, 0.5219, 0.6278, 0.5219, 0.5017, 0.9182, 0.6278, 0.5219, 0.6278, 0.9182, 0.5017, 0.4699, 0.6279, 0.9675, 0.5017, 0.9675, 0.6279, 0.4699, 0.5017, 0.9675, 0.5017, 0.4699, 0.6279, 0.06967, 0.8443, 0.02768, 0.8296, 0.06967, 0.8296, 0.02768, 0.8443, 0.02768, 0.8296, 0.06967, 0.8443, 0.06967, 0.8591, 0.02768, 0.8443, 0.06967, 0.8443, 0.02768, 0.8591, 0.02768, 0.8443, 0.06967, 0.8591, 0.06967, 0.8739, 0.02768, 0.8591, 0.06967, 0.8591, 0.02768, 0.8739, 0.02768, 0.8591, 0.06967, 0.8739, 0.06967, 0.8886, 0.02768, 0.8739, 0.06967, 0.8739, 0.02768, 0.8886, 0.02768, 0.8739, 0.06967, 0.8886, 0.06967, 0.9034, 0.02768, 0.8886, 0.06967, 0.8886, 0.02768, 0.9034, 0.02768, 0.8886, 0.06967, 0.9034, 0.06967, 0.9182, 0.02768, 0.9034, 0.06967, 0.9034, 0.02768, 0.9182, 0.02768, 0.9034, 0.06967, 0.9182, 0.06967, 0.933, 0.02768, 0.9182, 0.06967, 0.9182, 0.02768, 0.933, 0.02768, 0.9182, 0.06967, 0.933, 0.06967, 0.9477, 0.02768, 0.933, 0.06967, 0.933, 0.02768, 0.9477, 0.02768, 0.933, 0.06967, 0.9477, 0.1377, 0.953, 0.1797, 0.9678, 0.1377, 0.9678, 0.1797, 0.953, 0.1797, 0.9678, 0.1377, 0.953, 0.1377, 0.9382, 0.1797, 0.953, 0.1377, 0.953, 0.1797, 0.9382, 0.1797, 0.953, 0.1377, 0.9382, 0.1377, 0.9235, 0.1797, 0.9382, 0.1377, 0.9382, 0.1797, 0.9235, 0.1797, 0.9382, 0.1377, 0.9235, 0.1377, 0.9087, 0.1797, 0.9235, 0.1377, 0.9235, 0.1797, 0.9087, 0.1797, 0.9235, 0.1377, 0.9087, 0.1377, 0.8939, 0.1797, 0.9087, 0.1377, 0.9087, 0.1797, 0.8939, 0.1797, 0.9087, 0.1377, 0.8939, 0.1377, 0.8792, 0.1797, 0.8939, 0.1377, 0.8939, 0.1797, 0.8792, 0.1797, 0.8939, 0.1377, 0.8792, 0.1377, 0.8644, 0.1797, 0.8792, 0.1377, 0.8792, 0.1797, 0.8644, 0.1797, 0.8792, 0.1377, 0.8644, 0.1377, 0.8496, 0.1797, 0.8644, 0.1377, 0.8644, 0.1797, 0.8496, 0.1797, 0.8644, 0.1377, 0.8496, 0.0, 0.0, 0.0, 0.0, 0.0, 0.0, 0.07058, 0.933, 0.1126, 0.9477, 0.07058, 0.9477, 0.1126, 0.933, 0.1126, 0.9477, 0.07058, 0.933, 0.07058, 0.9182, 0.1126, 0.933, 0.07058, 0.933, 0.1126, 0.9182, 0.1126, 0.933, 0.07058, 0.9182, 0.07058, 0.9034, 0.1126, 0.9182, 0.07058, 0.9182, 0.1126, 0.9034, 0.1126, 0.9182, 0.07058, 0.9034, 0.07058, 0.8886, 0.1126, 0.9034, 0.07058, 0.9034, 0.1126, 0.8886, 0.1126, 0.9034, 0.07058, 0.8886, 0.07058, 0.8739, 0.1126, 0.8886, 0.07058, 0.8886, 0.1126, 0.8739, 0.1126, 0.8886, 0.07058, 0.8739, 0.07058, 0.8591, 0.1126, 0.8739, 0.07058, 0.8739, 0.1126, 0.8591, 0.1126, 0.8739, 0.07058, 0.8591, 0.07058, 0.8443, 0.1126, 0.8591, 0.07058, 0.8591, 0.1126, 0.8443, 0.1126, 0.8591, 0.07058, 0.8443, 0.07058, 0.8296, 0.1126, 0.8443, 0.07058, 0.8443, 0.1126, 0.8296, 0.1126, 0.8443, 0.07058, 0.8296, 0.0, 0.0, 0.0, 0.0, 0.0, 0.0, 0.1797, 0.7453, 0.1377, 0.7305, 0.1797, 0.7305, 0.1377, 0.7453, 0.1377, 0.7305, 0.1797, 0.7453, 0.1797, 0.7601, 0.1377, 0.7453, 0.1797, 0.7453, 0.1377, 0.7601, 0.1377, 0.7453, 0.1797, 0.7601, 0.1797, 0.7748, 0.1377, 0.7601, 0.1797, 0.7601, 0.1377, 0.7748, 0.1377, 0.7601, 0.1797, 0.7748, 0.1797, 0.7896, 0.1377, 0.7748, 0.1797, 0.7748, 0.1377, 0.7896, 0.1377, 0.7748, 0.1797, 0.7896, 0.1797, 0.8044, 0.1377, 0.7896, 0.1797, 0.7896, 0.1377, 0.8044, 0.1377, 0.7896, 0.1797, 0.8044, 0.1797, 0.8191, 0.1377, 0.8044, 0.1797, 0.8044, 0.1377, 0.8191, 0.1377, 0.8044, 0.1797, 0.8191, 0.1797, 0.8339, 0.1377, 0.8191, 0.1797, 0.8191, 0.1377, 0.8339, 0.1377, 0.8191, 0.1797, 0.8339, 0.1797, 0.8487, 0.1377, 0.8339, 0.1797, 0.8339, 0.1377, 0.8487, 0.1377, 0.8339, 0.1797, 0.8487, 0.0, 0.0, 0.0, 0.0, 0.0, 0.0, 0.0, 0.0, 0.0, 0.0, 0.0, 0.0, 0.0, 0.0, 0.0, 0.0, 0.0, 0.0, 0.0, 0.0, 0.0, 0.0, 0.0, 0.0, 0.0, 0.0, 0.0, 0.0, 0.0, 0.0, 0.0, 0.0, 0.0, 0.0, 0.0, 0.0, 0.0, 0.0, 0.0, 0.0, 0.0, 0.0, 0.0, 0.0, 0.0, 0.0, 0.0, 0.0, 0.0, 0.0, 0.0, 0.0, 0.0, 0.0, 0.0, 0.0, 0.0, 0.0, 0.0, 0.0, 0.0, 0.0, 0.0, 0.0, 0.0, 0.0, 0.0, 0.0, 0.0, 0.0, 0.0, 0.0, 0.0, 0.0, 0.0, 0.0, 0.0, 0.0, 0.0, 0.0, 0.0, 0.0, 0.0, 0.0, 0.0, 0.0, 0.0, 0.0, 0.0, 0.0, 0.0, 0.0, 0.0, 0.0, 0.0, 0.0, 0.0, 0.0, 0.0, 0.0, 0.0, 0.0, 0.0, 0.0, 0.0, 0.0, 0.0, 0.0, 0.0, 0.0, 0.0, 0.0, 0.0, 0.0, 0.0, 0.0, 0.0, 0.0, 0.0, 0.0, 0.0, 0.0, 0.0, 0.0, 0.0, 0.0, 0.0, 0.0, 0.0, 0.0, 0.0, 0.0])
me_cube_004.materials.append(mat_material_001)
me_cube_004.materials.append(mat_material_002)
me_cube_004.use_remesh_fix_poles = True
me_cube_004.use_remesh_preserve_attributes = False
me_cube_004.use_mirror_vertex_groups = False
me_cube_004.update()

# ---- objects
ob_cube_004 = bpy.data.objects.new('Cube.004', me_cube_004)
ob_light = bpy.data.objects.new('Light', light_light)
ob_camera = bpy.data.objects.new('Camera', cam_camera)

# ---- transforms, parenting, visibility, modifiers, constraints
ob_cube_004.location = (-5.827e-08, -0.1156, -0.1605)
ob_cube_004.rotation_euler = (1.571, -0.0, 3.142)
ob_cube_004.lineart.crease_threshold = 0.0
ob_light.location = (4.076, 1.005, 5.904)
ob_light.rotation_euler = (0.6503, 0.05522, 1.866)
ob_light.lock_rotations_4d = False
ob_light.empty_display_type = 'ARROWS'
ob_light.color = (0.0, 0.0, 0.0, 0.0)
ob_light.lineart.crease_threshold = 0.0
ob_camera.location = (7.359, -6.926, 4.958)
ob_camera.rotation_euler = (1.109, 0.0, 0.8149)
ob_camera.lock_rotations_4d = False
ob_camera.empty_display_type = 'ARROWS'
ob_camera.color = (0.0, 0.0, 0.0, 0.0)
ob_camera.display_type = 'WIRE'
ob_camera.lineart.crease_threshold = 0.0

# ---- collection membership
scene.collection.objects.link(ob_cube_004)
col_collection.objects.link(ob_light)
col_collection.objects.link(ob_camera)

# ---- scene / render settings (as saved in the file)
scene.camera = ob_camera
scene.frame_start = 1; scene.frame_end = 250; scene.frame_set(1)
scene.render.engine = 'BLENDER_EEVEE_NEXT'
scene.cycles.use_denoising = False
scene.cycles.samples = 128
scene.cycles.sampling_pattern = 'TABULATED_SOBOL'
scene.cycles.use_adaptive_sampling = False
scene.cycles.use_light_tree = False
scene.view_settings.view_transform = 'Filmic'
bpy.context.view_layer.update()
